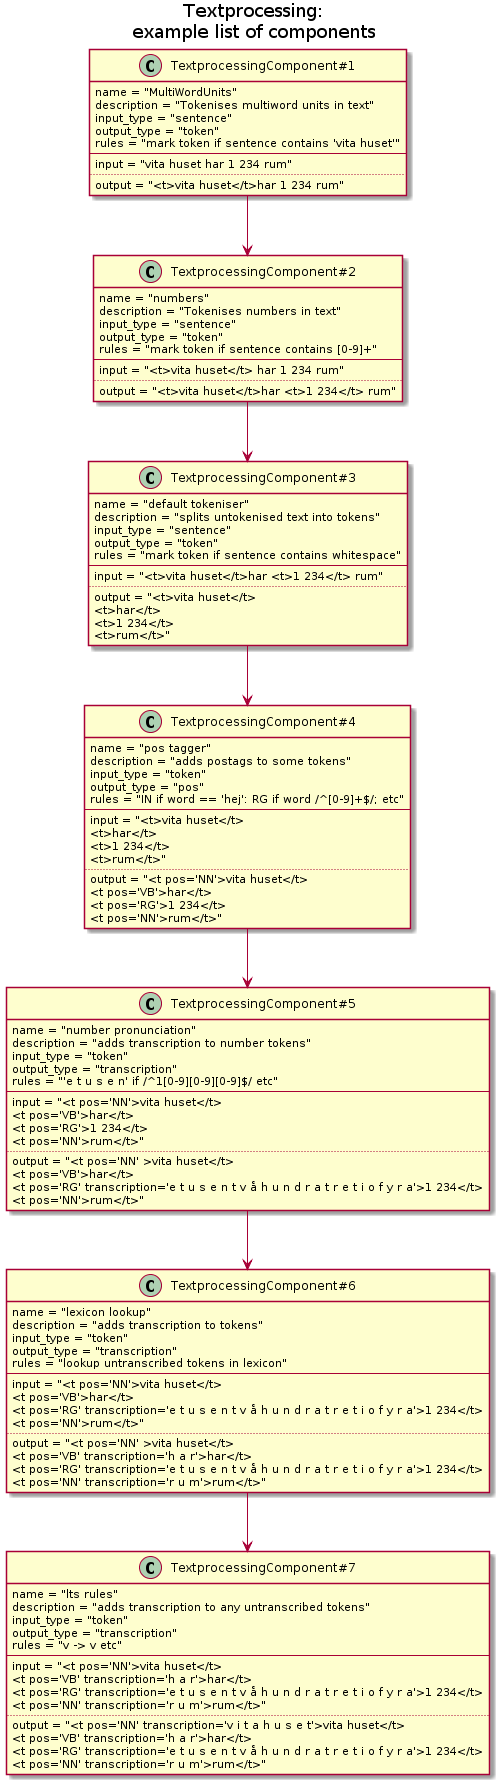

The diagram above was rendered by PlantUML. Its source (embedded in the PNG):
@startuml

title
Textprocessing:
example list of components
end title


class TextprocessingComponent#1 {
    name = "MultiWordUnits"
    description = "Tokenises multiword units in text"
    input_type = "sentence"
    output_type = "token"
    rules = "mark token if sentence contains 'vita huset'"
    --
    input = "vita huset har 1 234 rum"
    ..
    output = "<t>vita huset</t>har 1 234 rum"
}

class TextprocessingComponent#2 {
    name = "numbers"
    description = "Tokenises numbers in text"
    input_type = "sentence"
    output_type = "token"
    rules = "mark token if sentence contains [0-9]+"
    --
    input = "<t>vita huset</t> har 1 234 rum"
    ..
    output = "<t>vita huset</t>har <t>1 234</t> rum"
}

class TextprocessingComponent#3 {
    name = "default tokeniser"
    description = "splits untokenised text into tokens"
    input_type = "sentence"
    output_type = "token"
    rules = "mark token if sentence contains whitespace"
    --
    input = "<t>vita huset</t>har <t>1 234</t> rum"
    ..
    output = "<t>vita huset</t>\n<t>har</t>\n<t>1 234</t>\n<t>rum</t>"
}

class TextprocessingComponent#4 {
    name = "pos tagger"
    description = "adds postags to some tokens"
    input_type = "token"
    output_type = "pos"
    rules = "IN if word == 'hej': RG if word /^[0-9]+$/; etc"
    --
    input = "<t>vita huset</t>\n<t>har</t>\n<t>1 234</t>\n<t>rum</t>"
    ..
    output = "<t pos='NN'>vita huset</t>\n<t pos='VB'>har</t>\n<t pos='RG'>1 234</t>\n<t pos='NN'>rum</t>"
}
class TextprocessingComponent#5 {
    name = "number pronunciation"
    description = "adds transcription to number tokens"
    input_type = "token"
    output_type = "transcription"
    rules = "'e t u s e n' if /^1[0-9][0-9][0-9]$/ etc"
    --
    input = "<t pos='NN'>vita huset</t>\n<t pos='VB'>har</t>\n<t pos='RG'>1 234</t>\n<t pos='NN'>rum</t>"
    ..
    output = "<t pos='NN' >vita huset</t>\n<t pos='VB'>har</t>\n<t pos='RG' transcription='e t u s e n t v å h u n d r a t r e t i o f y r a'>1 234</t>\n<t pos='NN'>rum</t>"
}

class TextprocessingComponent#6 {
    name = "lexicon lookup"
    description = "adds transcription to tokens"
    input_type = "token"
    output_type = "transcription"
    rules = "lookup untranscribed tokens in lexicon"
    --
    input = "<t pos='NN'>vita huset</t>\n<t pos='VB'>har</t>\n<t pos='RG' transcription='e t u s e n t v å h u n d r a t r e t i o f y r a'>1 234</t>\n<t pos='NN'>rum</t>"
    ..
    output = "<t pos='NN' >vita huset</t>\n<t pos='VB' transcription='h a r'>har</t>\n<t pos='RG' transcription='e t u s e n t v å h u n d r a t r e t i o f y r a'>1 234</t>\n<t pos='NN' transcription='r u m'>rum</t>"
}

class TextprocessingComponent#7 {
    name = "lts rules"
    description = "adds transcription to any untranscribed tokens"
    input_type = "token"
    output_type = "transcription"
    rules = "v -> v etc"
    --
    input = "<t pos='NN'>vita huset</t>\n<t pos='VB' transcription='h a r'>har</t>\n<t pos='RG' transcription='e t u s e n t v å h u n d r a t r e t i o f y r a'>1 234</t>\n<t pos='NN' transcription='r u m'>rum</t>"
    ..
    output = "<t pos='NN' transcription='v i t a h u s e t'>vita huset</t>\n<t pos='VB' transcription='h a r'>har</t>\n<t pos='RG' transcription='e t u s e n t v å h u n d r a t r e t i o f y r a'>1 234</t>\n<t pos='NN' transcription='r u m'>rum</t>"
}

"TextprocessingComponent#1" --> "TextprocessingComponent#2"
"TextprocessingComponent#2" --> "TextprocessingComponent#3"
"TextprocessingComponent#3" --> "TextprocessingComponent#4"
"TextprocessingComponent#4" --> "TextprocessingComponent#5"
"TextprocessingComponent#5" --> "TextprocessingComponent#6"
"TextprocessingComponent#6" --> "TextprocessingComponent#7"


@enduml